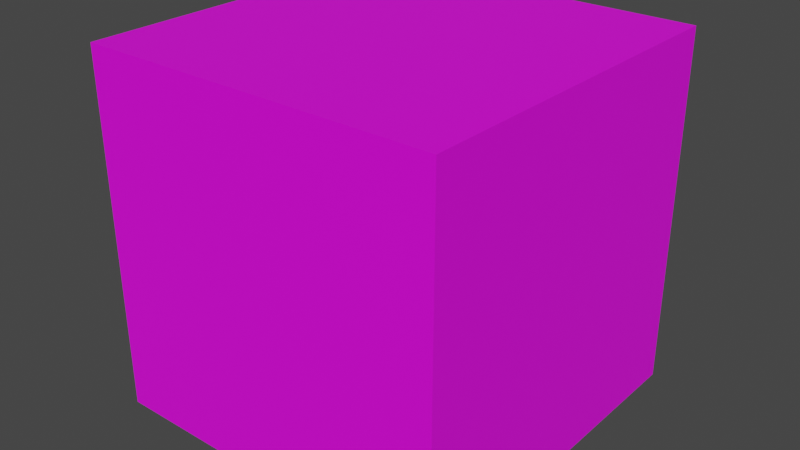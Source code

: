 # Source: holz_block.blend  (saved by Blender 2.83.19; exported with 4.5.12 LTS)
import bpy
from mathutils import Matrix  # noqa: F401  (used for matrix-valued properties, if any)

bpy.ops.wm.read_factory_settings(use_empty=True)
scene = bpy.context.scene
scene.name = 'Scene'

# ---- collections
col_collection = bpy.data.collections.new('Collection'); scene.collection.children.link(col_collection)

# ---- images (referenced by path relative to the original .blend; pixels are not part of the script)
import os
ASSET_DIR = os.environ.get("B2B_ASSET_DIR", "")  # directory of the original .blend (textures are referenced by path, not embedded)
HERE = os.path.dirname(os.path.abspath(__file__))  # packed textures are extracted next to this script under _unpacked/

def load_image(name, relpath, width, height, colorspace="sRGB"):
    """Load a texture the original file referenced (path relative to the .blend, or extracted next to this script)."""
    p = next((c for c in (os.path.join(HERE, relpath), os.path.join(ASSET_DIR, relpath)) if relpath and os.path.exists(c)), "")
    if p:
        img = bpy.data.images.load(p, check_existing=True)
        img.name = name
    else:  # same state as the original file: an image datablock whose file is absent (Cycles renders it pink)
        img = bpy.data.images.new(name, width, height)
        img.source = "FILE"
        img.filepath = "//" + (relpath or name)
    img.colorspace_settings.name = colorspace
    return img
img_textured_holz_block_png = load_image('textured_holz_block.png', 'textured_holz_block.png', 1024, 1024, 'sRGB')

# ---- materials (node trees are filled in below, after node groups)
mat_holz = bpy.data.materials.new('holz')
mat_holz.use_transparent_shadow = False

# ---- material node trees
mat_holz.use_nodes = True; mat_holz.node_tree.nodes.clear()
_N = mat_holz.node_tree.nodes; _L = mat_holz.node_tree.links
n0 = _N.new('ShaderNodeBsdfPrincipled'); n0.name = 'Principled BSDF'; n0.location = (10, 300)
n0.distribution = 'GGX'
n0.subsurface_method = 'BURLEY'
n0.inputs[3].default_value = 1.45
n0.inputs[27].default_value = (0.0, 0.0, 0.0, 1.0)
n0.inputs[28].default_value = 1.0
n1 = _N.new('ShaderNodeOutputMaterial'); n1.name = 'Material Output'; n1.location = (300, 300)
n2 = _N.new('ShaderNodeTexImage'); n2.name = 'Image Texture'; n2.location = (-280, 280)
n2.image = img_textured_holz_block_png
_L.new(n0.outputs[0], n1.inputs[0])
_L.new(n2.outputs[0], n0.inputs[0])
n1.is_active_output = True

# ---- world
world_world = bpy.data.worlds.new('World'); scene.world = world_world
world_world.use_nodes = True; world_world.node_tree.nodes.clear()
_N = world_world.node_tree.nodes; _L = world_world.node_tree.links
n0 = _N.new('ShaderNodeOutputWorld'); n0.name = 'World Output'; n0.location = (300, 300)
n1 = _N.new('ShaderNodeBackground'); n1.name = 'Background'; n1.location = (10, 300)
n1.inputs[0].default_value = (0.05088, 0.05088, 0.05088, 1.0)
_L.new(n1.outputs[0], n0.inputs[0])
n0.is_active_output = True
world_world.color = (0.05088, 0.05088, 0.05088)
world_world.use_sun_shadow = False
world_world.sun_shadow_jitter_overblur = 0.0

# ---- meshes
me_cube = bpy.data.meshes.new('Cube')
me_cube.from_pydata([(-1.0, -1.0, -1.0), (-1.0, -1.0, 1.0), (-1.0, 1.0, -1.0), (-1.0, 1.0, 1.0), (1.0, -1.0, -1.0), (1.0, -1.0, 1.0), (1.0, 1.0, -1.0), (1.0, 1.0, 1.0)], [], [(0, 1, 3, 2), (2, 3, 7, 6), (6, 7, 5, 4), (4, 5, 1, 0), (2, 6, 4, 0), (7, 3, 1, 5)])
_uv = me_cube.uv_layers.new(name='UVMap')
_uv.uv.foreach_set('vector', [0.375, 0.0, 0.625, 0.0, 0.625, 0.25, 0.375, 0.25, 0.375, 0.25, 0.625, 0.25, 0.625, 0.5, 0.375, 0.5, 0.375, 0.5, 0.625, 0.5, 0.625, 0.75, 0.375, 0.75, 0.375, 0.75, 0.625, 0.75, 0.625, 1.0, 0.375, 1.0, 0.125, 0.5, 0.375, 0.5, 0.375, 0.75, 0.125, 0.75, 0.625, 0.5, 0.875, 0.5, 0.875, 0.75, 0.625, 0.75])
me_cube.materials.append(mat_holz)
me_cube.use_remesh_fix_poles = True
me_cube.use_remesh_preserve_attributes = False
me_cube.use_mirror_vertex_groups = False
me_cube.update()

# ---- objects
ob_cube = bpy.data.objects.new('Cube', me_cube)

# ---- transforms, parenting, visibility, modifiers, constraints
ob_cube.location = (0.0, 0.0, 0.0)
ob_cube.lineart.crease_threshold = 0.0

# ---- collection membership
col_collection.objects.link(ob_cube)

# ---- scene / render settings (as saved in the file)
scene.frame_start = 1; scene.frame_end = 250; scene.frame_set(1)
scene.render.engine = 'BLENDER_EEVEE_NEXT'
scene.cycles.use_denoising = False
scene.cycles.samples = 128
scene.cycles.sampling_pattern = 'TABULATED_SOBOL'
scene.cycles.use_adaptive_sampling = False
scene.cycles.use_light_tree = False
scene.view_settings.view_transform = 'Filmic'
bpy.context.view_layer.update()

# ---- added for rendering (the .blend has no active camera and no usable light): camera, sun
cam_auto = bpy.data.cameras.new('AutoCamera')
cam_auto.lens = 50.0
cam_auto.sensor_width = 36.0
cam_auto.clip_end = 1000.0
ob_auto_camera = bpy.data.objects.new('AutoCamera', cam_auto)
scene.collection.objects.link(ob_auto_camera)
ob_auto_camera.location = (3.20507, -3.84609, 2.56406)
ob_auto_camera.rotation_euler = (1.09748, -7.21219e-08, 0.694738)
scene.camera = ob_auto_camera
light_auto_sun = bpy.data.lights.new('AutoSun', 'SUN')
light_auto_sun.energy = 3.0
light_auto_sun.angle = 0.0523599
ob_auto_sun = bpy.data.objects.new('AutoSun', light_auto_sun)
scene.collection.objects.link(ob_auto_sun)
ob_auto_sun.rotation_euler = (0.872665, 0.174533, 0.523599)
bpy.context.view_layer.update()
